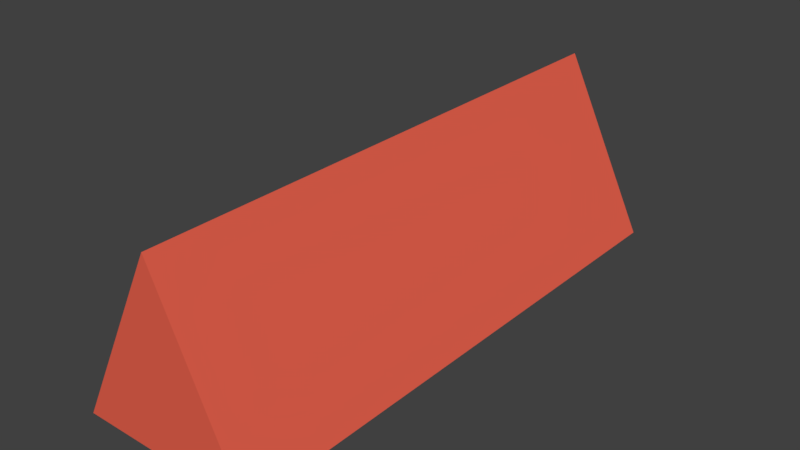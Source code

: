 # Source: track_border_red.blend  (saved by Blender 2.78.0; exported with 4.5.12 LTS)
import bpy
from mathutils import Matrix  # noqa: F401  (used for matrix-valued properties, if any)

bpy.ops.wm.read_factory_settings(use_empty=True)
scene = bpy.context.scene
scene.name = 'Scene'

# ---- collections
col_collection_1 = bpy.data.collections.new('Collection 1'); scene.collection.children.link(col_collection_1)

# ---- materials (node trees are filled in below, after node groups)
mat_track_border_material = bpy.data.materials.new('track_border_material')
mat_track_border_material.alpha_threshold = 0.0
mat_track_border_material.use_transparent_shadow = False
mat_track_border_material.diffuse_color = (0.8, 0.1214, 0.07433, 1.0)
mat_track_border_material.roughness = 0.5
mat_track_border_material.specular_intensity = 0.8699

# ---- material node trees

# ---- world
world_world = bpy.data.worlds.new('World'); scene.world = world_world
world_world.color = (0.05088, 0.05088, 0.05088)
world_world.use_sun_shadow = False
world_world.sun_shadow_jitter_overblur = 0.0
world_world.cycles.sampling_method = 'MANUAL'

# ---- meshes
me_cube_001 = bpy.data.meshes.new('Cube.001')
me_cube_001.from_pydata([(-0.6093, -2.023, -0.9138), (0.05203, -2.023, 0.3918), (-0.6093, 2.052, -0.9138), (0.05203, 2.052, 0.3918), (0.6898, -2.023, -0.9138), (0.05205, -2.023, 0.3918), (0.6898, 2.052, -0.9138), (0.05205, 2.052, 0.3918)], [], [(0, 1, 3, 2), (2, 3, 7, 6), (6, 7, 5, 4), (4, 5, 1, 0), (2, 6, 4, 0), (7, 3, 1, 5)])
me_cube_001.materials.append(mat_track_border_material)
me_cube_001.use_remesh_preserve_volume = False
me_cube_001.use_remesh_preserve_attributes = False
me_cube_001.use_mirror_vertex_groups = False
me_cube_001.update()

# ---- objects
ob_cube = bpy.data.objects.new('Cube', me_cube_001)

# ---- transforms, parenting, visibility, modifiers, constraints
ob_cube.location = (0.0, 0.0, 0.6147)
ob_cube.scale = (0.6652, 0.6652, 0.6652)
ob_cube.lineart.crease_threshold = 0.0

# ---- collection membership
col_collection_1.objects.link(ob_cube)

# ---- scene / render settings (as saved in the file)
scene.frame_start = 1; scene.frame_end = 250; scene.frame_set(1)
scene.render.engine = 'BLENDER_EEVEE_NEXT'
scene.render.resolution_percentage = 50
scene.render.dither_intensity = 0.0
scene.cycles.use_denoising = False
scene.cycles.samples = 128
scene.cycles.sampling_pattern = 'TABULATED_SOBOL'
scene.cycles.light_sampling_threshold = 0.0
scene.cycles.use_adaptive_sampling = False
scene.cycles.use_light_tree = False
scene.cycles.blur_glossy = 0.0
scene.cycles.sample_clamp_indirect = 0.0
scene.view_settings.view_transform = 'Standard'
bpy.context.view_layer.update()

# ---- added for rendering (the .blend has no active camera and no usable light): camera, sun
cam_auto = bpy.data.cameras.new('AutoCamera')
cam_auto.lens = 50.0
cam_auto.sensor_width = 36.0
cam_auto.clip_end = 1000.0
ob_auto_camera = bpy.data.objects.new('AutoCamera', cam_auto)
scene.collection.objects.link(ob_auto_camera)
ob_auto_camera.location = (2.77885, -3.29262, 2.64276)
ob_auto_camera.rotation_euler = (1.09748, -7.21219e-08, 0.694738)
scene.camera = ob_auto_camera
light_auto_sun = bpy.data.lights.new('AutoSun', 'SUN')
light_auto_sun.energy = 3.0
light_auto_sun.angle = 0.0523599
ob_auto_sun = bpy.data.objects.new('AutoSun', light_auto_sun)
scene.collection.objects.link(ob_auto_sun)
ob_auto_sun.rotation_euler = (0.872665, 0.174533, 0.523599)
bpy.context.view_layer.update()

